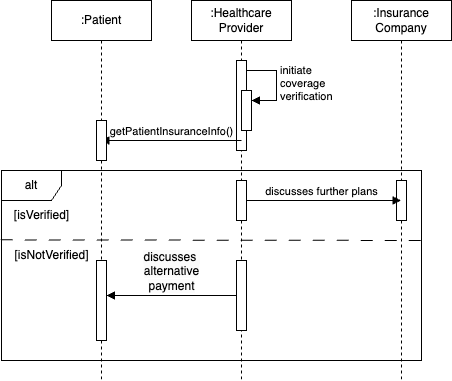

The diagram above was exported from draw.io. Its source (the exported page's mxGraphModel, read from the mxfile embedded in the PNG):
<mxGraphModel dx="954" dy="640" grid="1" gridSize="10" guides="1" tooltips="1" connect="1" arrows="1" fold="1" page="1" pageScale="1" pageWidth="2339" pageHeight="3300" math="0" shadow="0">
  <root>
    <mxCell id="0" />
    <mxCell id="1" parent="0" />
    <mxCell id="5vKvxptaWB-DGdDI0NaB-2" value=":Healthcare Provider" style="shape=umlLifeline;perimeter=lifelinePerimeter;whiteSpace=wrap;html=1;container=1;dropTarget=0;collapsible=0;recursiveResize=0;outlineConnect=0;portConstraint=eastwest;newEdgeStyle={&quot;curved&quot;:0,&quot;rounded&quot;:0};" parent="1" vertex="1">
      <mxGeometry x="230" y="120" width="100" height="380" as="geometry" />
    </mxCell>
    <mxCell id="5vKvxptaWB-DGdDI0NaB-4" value="" style="html=1;points=[[0,0,0,0,5],[0,1,0,0,-5],[1,0,0,0,5],[1,1,0,0,-5]];perimeter=orthogonalPerimeter;outlineConnect=0;targetShapes=umlLifeline;portConstraint=eastwest;newEdgeStyle={&quot;curved&quot;:0,&quot;rounded&quot;:0};" parent="5vKvxptaWB-DGdDI0NaB-2" vertex="1">
      <mxGeometry x="45" y="60" width="10" height="90" as="geometry" />
    </mxCell>
    <mxCell id="5vKvxptaWB-DGdDI0NaB-15" value="" style="html=1;points=[[0,0,0,0,5],[0,1,0,0,-5],[1,0,0,0,5],[1,1,0,0,-5]];perimeter=orthogonalPerimeter;outlineConnect=0;targetShapes=umlLifeline;portConstraint=eastwest;newEdgeStyle={&quot;curved&quot;:0,&quot;rounded&quot;:0};" parent="5vKvxptaWB-DGdDI0NaB-2" vertex="1">
      <mxGeometry x="50" y="90" width="10" height="40" as="geometry" />
    </mxCell>
    <mxCell id="5vKvxptaWB-DGdDI0NaB-16" value="initiate&lt;div&gt;coverage&lt;/div&gt;&lt;div&gt;verification&lt;/div&gt;" style="html=1;align=left;spacingLeft=2;endArrow=block;rounded=0;edgeStyle=orthogonalEdgeStyle;curved=0;rounded=0;" parent="5vKvxptaWB-DGdDI0NaB-2" target="5vKvxptaWB-DGdDI0NaB-15" edge="1">
      <mxGeometry relative="1" as="geometry">
        <mxPoint x="55" y="70" as="sourcePoint" />
        <Array as="points">
          <mxPoint x="85" y="100" />
        </Array>
      </mxGeometry>
    </mxCell>
    <mxCell id="5vKvxptaWB-DGdDI0NaB-10" value="alt" style="shape=umlFrame;whiteSpace=wrap;html=1;pointerEvents=0;" parent="1" vertex="1">
      <mxGeometry x="40" y="290" width="420" height="190" as="geometry" />
    </mxCell>
    <mxCell id="5vKvxptaWB-DGdDI0NaB-11" value="[isVerified]" style="text;html=1;align=center;verticalAlign=middle;resizable=0;points=[];autosize=1;strokeColor=none;fillColor=none;" parent="1" vertex="1">
      <mxGeometry x="40" y="320" width="80" height="30" as="geometry" />
    </mxCell>
    <mxCell id="5vKvxptaWB-DGdDI0NaB-12" value="" style="html=1;points=[[0,0,0,0,5],[0,1,0,0,-5],[1,0,0,0,5],[1,1,0,0,-5]];perimeter=orthogonalPerimeter;outlineConnect=0;targetShapes=umlLifeline;portConstraint=eastwest;newEdgeStyle={&quot;curved&quot;:0,&quot;rounded&quot;:0};" parent="1" vertex="1">
      <mxGeometry x="275" y="300" width="10" height="40" as="geometry" />
    </mxCell>
    <mxCell id="5vKvxptaWB-DGdDI0NaB-20" value="getPatientInsuranceInfo()" style="html=1;verticalAlign=bottom;endArrow=block;curved=0;rounded=0;" parent="1" target="5vKvxptaWB-DGdDI0NaB-30" edge="1">
      <mxGeometry width="80" relative="1" as="geometry">
        <mxPoint x="280" y="260" as="sourcePoint" />
        <mxPoint x="440" y="260" as="targetPoint" />
      </mxGeometry>
    </mxCell>
    <mxCell id="5vKvxptaWB-DGdDI0NaB-22" value=":Insurance Company" style="shape=umlLifeline;perimeter=lifelinePerimeter;whiteSpace=wrap;html=1;container=1;dropTarget=0;collapsible=0;recursiveResize=0;outlineConnect=0;portConstraint=eastwest;newEdgeStyle={&quot;curved&quot;:0,&quot;rounded&quot;:0};" parent="1" vertex="1">
      <mxGeometry x="390" y="120" width="100" height="380" as="geometry" />
    </mxCell>
    <mxCell id="5vKvxptaWB-DGdDI0NaB-23" value="" style="html=1;points=[[0,0,0,0,5],[0,1,0,0,-5],[1,0,0,0,5],[1,1,0,0,-5]];perimeter=orthogonalPerimeter;outlineConnect=0;targetShapes=umlLifeline;portConstraint=eastwest;newEdgeStyle={&quot;curved&quot;:0,&quot;rounded&quot;:0};" parent="5vKvxptaWB-DGdDI0NaB-22" vertex="1">
      <mxGeometry x="45" y="180" width="10" height="40" as="geometry" />
    </mxCell>
    <mxCell id="5vKvxptaWB-DGdDI0NaB-24" value="discusses further plans" style="html=1;verticalAlign=bottom;endArrow=block;curved=0;rounded=0;" parent="1" source="5vKvxptaWB-DGdDI0NaB-12" target="5vKvxptaWB-DGdDI0NaB-22" edge="1">
      <mxGeometry x="-0.0291" width="80" relative="1" as="geometry">
        <mxPoint x="300" y="320" as="sourcePoint" />
        <mxPoint x="380" y="320" as="targetPoint" />
        <mxPoint as="offset" />
      </mxGeometry>
    </mxCell>
    <mxCell id="5vKvxptaWB-DGdDI0NaB-25" value="" style="edgeStyle=none;orthogonalLoop=1;jettySize=auto;html=1;rounded=0;endArrow=none;endFill=0;dashed=1;dashPattern=12 12;exitX=-0.002;exitY=0.365;exitDx=0;exitDy=0;exitPerimeter=0;" parent="1" source="5vKvxptaWB-DGdDI0NaB-10" edge="1">
      <mxGeometry width="100" relative="1" as="geometry">
        <mxPoint x="40" y="420" as="sourcePoint" />
        <mxPoint x="470" y="360" as="targetPoint" />
        <Array as="points" />
      </mxGeometry>
    </mxCell>
    <mxCell id="5vKvxptaWB-DGdDI0NaB-26" value="[isNotVerified]" style="text;html=1;align=center;verticalAlign=middle;resizable=0;points=[];autosize=1;strokeColor=none;fillColor=none;" parent="1" vertex="1">
      <mxGeometry x="40" y="360" width="100" height="30" as="geometry" />
    </mxCell>
    <mxCell id="5vKvxptaWB-DGdDI0NaB-28" value="" style="html=1;points=[[0,0,0,0,5],[0,1,0,0,-5],[1,0,0,0,5],[1,1,0,0,-5]];perimeter=orthogonalPerimeter;outlineConnect=0;targetShapes=umlLifeline;portConstraint=eastwest;newEdgeStyle={&quot;curved&quot;:0,&quot;rounded&quot;:0};" parent="1" vertex="1">
      <mxGeometry x="275" y="380" width="10" height="70" as="geometry" />
    </mxCell>
    <mxCell id="5vKvxptaWB-DGdDI0NaB-30" value=":Patient" style="shape=umlLifeline;perimeter=lifelinePerimeter;whiteSpace=wrap;html=1;container=1;dropTarget=0;collapsible=0;recursiveResize=0;outlineConnect=0;portConstraint=eastwest;newEdgeStyle={&quot;curved&quot;:0,&quot;rounded&quot;:0};" parent="1" vertex="1">
      <mxGeometry x="90" y="120" width="100" height="380" as="geometry" />
    </mxCell>
    <mxCell id="5vKvxptaWB-DGdDI0NaB-32" value="" style="html=1;points=[[0,0,0,0,5],[0,1,0,0,-5],[1,0,0,0,5],[1,1,0,0,-5]];perimeter=orthogonalPerimeter;outlineConnect=0;targetShapes=umlLifeline;portConstraint=eastwest;newEdgeStyle={&quot;curved&quot;:0,&quot;rounded&quot;:0};" parent="5vKvxptaWB-DGdDI0NaB-30" vertex="1">
      <mxGeometry x="45" y="260" width="10" height="80" as="geometry" />
    </mxCell>
    <mxCell id="5vKvxptaWB-DGdDI0NaB-5" value="" style="html=1;points=[[0,0,0,0,5],[0,1,0,0,-5],[1,0,0,0,5],[1,1,0,0,-5]];perimeter=orthogonalPerimeter;outlineConnect=0;targetShapes=umlLifeline;portConstraint=eastwest;newEdgeStyle={&quot;curved&quot;:0,&quot;rounded&quot;:0};" parent="5vKvxptaWB-DGdDI0NaB-30" vertex="1">
      <mxGeometry x="45" y="120" width="10" height="40" as="geometry" />
    </mxCell>
    <mxCell id="5vKvxptaWB-DGdDI0NaB-31" value="&lt;span style=&quot;background-color: rgb(251, 251, 251); font-size: 12px; text-wrap: wrap;&quot;&gt;discusses&amp;nbsp;&lt;/span&gt;&lt;div&gt;&lt;span style=&quot;font-size: 12px; text-wrap: wrap; background-color: rgb(251, 251, 251);&quot;&gt;alternative payment&lt;/span&gt;&lt;/div&gt;" style="html=1;verticalAlign=bottom;endArrow=block;curved=0;rounded=0;" parent="1" source="5vKvxptaWB-DGdDI0NaB-28" target="5vKvxptaWB-DGdDI0NaB-32" edge="1">
      <mxGeometry width="80" relative="1" as="geometry">
        <mxPoint x="330" y="290" as="sourcePoint" />
        <mxPoint x="410" y="290" as="targetPoint" />
        <mxPoint as="offset" />
      </mxGeometry>
    </mxCell>
  </root>
</mxGraphModel>